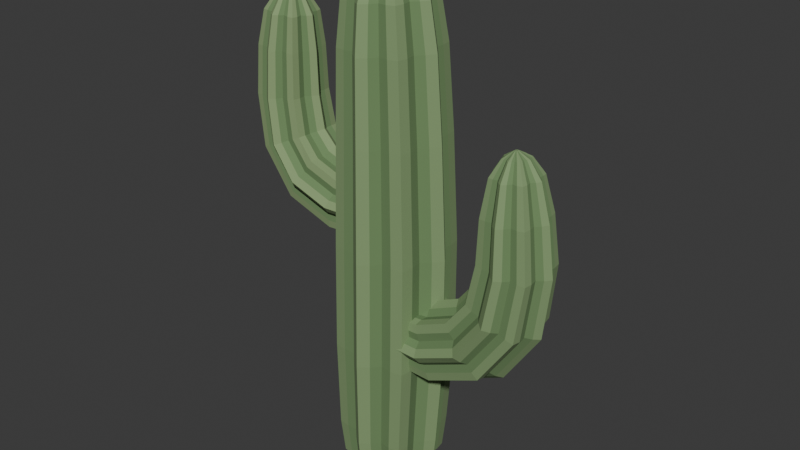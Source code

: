 # Source: source.blend  (saved by Blender 4.3.34; exported with 4.5.12 LTS)
import bpy
from mathutils import Matrix  # noqa: F401  (used for matrix-valued properties, if any)

bpy.ops.wm.read_factory_settings(use_empty=True)
scene = bpy.context.scene
scene.name = 'Scene'

# ---- collections
col_collection = bpy.data.collections.new('Collection'); scene.collection.children.link(col_collection)

# ---- materials (node trees are filled in below, after node groups)
mat_cactusmutedridgegreen = bpy.data.materials.new('CactusMutedRidgeGreen')
mat_cactusmutedridgegreen.diffuse_color = (0.22, 0.33, 0.15, 1.0)
mat_cactusrecessedgroovegreen = bpy.data.materials.new('CactusRecessedGrooveGreen')
mat_cactusrecessedgroovegreen.diffuse_color = (0.15, 0.25, 0.105, 1.0)
mat_cactushigherarmolive = bpy.data.materials.new('CactusHigherArmOlive')
mat_cactushigherarmolive.diffuse_color = (0.245, 0.35, 0.16, 1.0)

# ---- material node trees
mat_cactusmutedridgegreen.use_nodes = True; mat_cactusmutedridgegreen.node_tree.nodes.clear()
_N = mat_cactusmutedridgegreen.node_tree.nodes; _L = mat_cactusmutedridgegreen.node_tree.links
n0 = _N.new('ShaderNodeBsdfPrincipled'); n0.name = 'Principled BSDF'; n0.location = (10, 300)
n0.inputs[0].default_value = (0.22, 0.33, 0.15, 1.0)
n0.inputs[2].default_value = 0.94
n1 = _N.new('ShaderNodeOutputMaterial'); n1.name = 'Material Output'; n1.location = (300, 300)
_L.new(n0.outputs[0], n1.inputs[0])
n1.is_active_output = True
mat_cactusrecessedgroovegreen.use_nodes = True; mat_cactusrecessedgroovegreen.node_tree.nodes.clear()
_N = mat_cactusrecessedgroovegreen.node_tree.nodes; _L = mat_cactusrecessedgroovegreen.node_tree.links
n0 = _N.new('ShaderNodeBsdfPrincipled'); n0.name = 'Principled BSDF'; n0.location = (10, 300)
n0.inputs[0].default_value = (0.15, 0.25, 0.105, 1.0)
n0.inputs[2].default_value = 0.96
n1 = _N.new('ShaderNodeOutputMaterial'); n1.name = 'Material Output'; n1.location = (300, 300)
_L.new(n0.outputs[0], n1.inputs[0])
n1.is_active_output = True
mat_cactushigherarmolive.use_nodes = True; mat_cactushigherarmolive.node_tree.nodes.clear()
_N = mat_cactushigherarmolive.node_tree.nodes; _L = mat_cactushigherarmolive.node_tree.links
n0 = _N.new('ShaderNodeBsdfPrincipled'); n0.name = 'Principled BSDF'; n0.location = (10, 300)
n0.inputs[0].default_value = (0.245, 0.35, 0.16, 1.0)
n0.inputs[2].default_value = 0.94
n1 = _N.new('ShaderNodeOutputMaterial'); n1.name = 'Material Output'; n1.location = (300, 300)
_L.new(n0.outputs[0], n1.inputs[0])
n1.is_active_output = True

# ---- world
world_world = bpy.data.worlds.new('World'); scene.world = world_world
world_world.use_nodes = True; world_world.node_tree.nodes.clear()
_N = world_world.node_tree.nodes; _L = world_world.node_tree.links
n0 = _N.new('ShaderNodeOutputWorld'); n0.name = 'World Output'; n0.location = (300, 300)
n1 = _N.new('ShaderNodeBackground'); n1.name = 'Background'; n1.location = (10, 300)
n1.inputs[0].default_value = (0.05088, 0.05088, 0.05088, 1.0)
_L.new(n1.outputs[0], n0.inputs[0])
n0.is_active_output = True
world_world.color = (0.05088, 0.05088, 0.05088)
world_world.sun_shadow_jitter_overblur = 0.0

# ---- meshes
me_wholetaperedribbedcentralcolumn = bpy.data.meshes.new('WholeTaperedRibbedCentralColumn')
me_wholetaperedribbedcentralcolumn.from_pydata([(0.2098, 0.0, 0.0), (0.1781, 0.04341, 0.0), (0.14, 0.07462, 0.0), (0.1448, 0.1236, 0.0), (0.1366, 0.1768, 0.0), (0.08346, 0.185, 0.0), (0.03446, 0.1802, 0.0), (0.003249, 0.2182, 0.0), (-0.04016, 0.25, 0.0), (-0.08357, 0.2182, 0.0), (-0.1148, 0.1802, 0.0), (-0.1638, 0.185, 0.0), (-0.2169, 0.1768, 0.0), (-0.2252, 0.1236, 0.0), (-0.2203, 0.07462, 0.0), (-0.2584, 0.04341, 0.0), (-0.2902, 0.0, 0.0), (-0.2584, -0.04341, 0.0), (-0.2203, -0.07462, 0.0), (-0.2252, -0.1236, 0.0), (-0.2169, -0.1768, 0.0), (-0.1638, -0.185, 0.0), (-0.1148, -0.1802, 0.0), (-0.08357, -0.2182, 0.0), (-0.04016, -0.25, 0.0), (0.003249, -0.2182, 0.0), (0.03446, -0.1802, 0.0), (0.08346, -0.185, 0.0), (0.1366, -0.1768, 0.0), (0.1448, -0.1236, 0.0), (0.14, -0.07462, 0.0), (0.1781, -0.04341, 0.0), (0.2298, 0.0, 0.1738), (0.1955, 0.04688, 0.1746), (0.1544, 0.08059, 0.1755), (0.1596, 0.1335, 0.1754), (0.1507, 0.1909, 0.1756), (0.09331, 0.1998, 0.1769), (0.04041, 0.1946, 0.1781), (0.006709, 0.2357, 0.1789), (-0.04016, 0.27, 0.18), (-0.08703, 0.2357, 0.1811), (-0.1207, 0.1946, 0.1819), (-0.1736, 0.1998, 0.1831), (-0.231, 0.1909, 0.1844), (-0.2399, 0.1335, 0.1846), (-0.2347, 0.08059, 0.1845), (-0.2758, 0.04688, 0.1854), (-0.3101, 0.0, 0.1862), (-0.2758, -0.04688, 0.1854), (-0.2347, -0.08059, 0.1845), (-0.2399, -0.1335, 0.1846), (-0.231, -0.1909, 0.1844), (-0.1736, -0.1998, 0.1831), (-0.1207, -0.1946, 0.1819), (-0.08703, -0.2357, 0.1811), (-0.04016, -0.27, 0.18), (0.006709, -0.2357, 0.1789), (0.04041, -0.1946, 0.1781), (0.09331, -0.1998, 0.1769), (0.1507, -0.1909, 0.1756), (0.1596, -0.1335, 0.1754), (0.1544, -0.08059, 0.1755), (0.1955, -0.04688, 0.1746), (0.2648, 0.0, 0.6443), (0.2279, 0.05035, 0.645), (0.1838, 0.08656, 0.6459), (0.1894, 0.1434, 0.6458), (0.1799, 0.2051, 0.646), (0.1182, 0.2146, 0.6472), (0.06139, 0.209, 0.6483), (0.02518, 0.2531, 0.649), (-0.02516, 0.29, 0.65), (-0.0755, 0.2531, 0.651), (-0.1117, 0.209, 0.6517), (-0.1685, 0.2146, 0.6528), (-0.2302, 0.2051, 0.654), (-0.2397, 0.1434, 0.6542), (-0.2341, 0.08656, 0.6541), (-0.2783, 0.05035, 0.655), (-0.3151, 0.0, 0.6557), (-0.2783, -0.05035, 0.655), (-0.2341, -0.08656, 0.6541), (-0.2397, -0.1434, 0.6542), (-0.2302, -0.2051, 0.654), (-0.1685, -0.2146, 0.6528), (-0.1117, -0.209, 0.6517), (-0.0755, -0.2531, 0.651), (-0.02516, -0.29, 0.65), (0.02518, -0.2531, 0.649), (0.06139, -0.209, 0.6483), (0.1182, -0.2146, 0.6472), (0.1799, -0.2051, 0.646), (0.1894, -0.1434, 0.6458), (0.1838, -0.08656, 0.6459), (0.2279, -0.05035, 0.645), (0.2648, 0.0, 1.201), (0.2286, 0.04948, 1.201), (0.1852, 0.08507, 1.201), (0.1907, 0.1409, 1.201), (0.1814, 0.2015, 1.201), (0.1208, 0.2109, 1.2), (0.06491, 0.2054, 1.2), (0.02933, 0.2488, 1.2), (-0.02016, 0.285, 1.2), (-0.06964, 0.2488, 1.2), (-0.1052, 0.2054, 1.2), (-0.1611, 0.2109, 1.2), (-0.2217, 0.2015, 1.199), (-0.2311, 0.1409, 1.199), (-0.2255, 0.08507, 1.199), (-0.2689, 0.04948, 1.199), (-0.3052, 0.0, 1.199), (-0.2689, -0.04948, 1.199), (-0.2255, -0.08507, 1.199), (-0.2311, -0.1409, 1.199), (-0.2217, -0.2015, 1.199), (-0.1611, -0.2109, 1.2), (-0.1052, -0.2054, 1.2), (-0.06964, -0.2488, 1.2), (-0.02016, -0.285, 1.2), (0.02933, -0.2488, 1.2), (0.06491, -0.2054, 1.2), (0.1208, -0.2109, 1.2), (0.1814, -0.2015, 1.201), (0.1907, -0.1409, 1.201), (0.1852, -0.08507, 1.201), (0.2286, -0.04948, 1.201), (0.2368, 0.0, 1.756), (0.2031, 0.04601, 1.755), (0.1628, 0.0791, 1.754), (0.1679, 0.131, 1.754), (0.1592, 0.1874, 1.754), (0.1028, 0.1961, 1.753), (0.05092, 0.191, 1.752), (0.01784, 0.2313, 1.751), (-0.02816, 0.265, 1.75), (-0.07416, 0.2313, 1.749), (-0.1072, 0.191, 1.748), (-0.1592, 0.1961, 1.747), (-0.2155, 0.1874, 1.746), (-0.2242, 0.131, 1.746), (-0.2191, 0.0791, 1.746), (-0.2594, 0.04601, 1.745), (-0.2931, 0.0, 1.744), (-0.2594, -0.04601, 1.745), (-0.2191, -0.0791, 1.746), (-0.2242, -0.131, 1.746), (-0.2155, -0.1874, 1.746), (-0.1592, -0.1961, 1.747), (-0.1072, -0.191, 1.748), (-0.07416, -0.2313, 1.749), (-0.02816, -0.265, 1.75), (0.01784, -0.2313, 1.751), (0.05092, -0.191, 1.752), (0.1028, -0.1961, 1.753), (0.1592, -0.1874, 1.754), (0.1679, -0.131, 1.754), (0.1628, -0.0791, 1.754), (0.2031, -0.04601, 1.755), (0.2047, 0.0, 2.169), (0.1736, 0.04254, 2.167), (0.1363, 0.07313, 2.166), (0.141, 0.1211, 2.166), (0.133, 0.1732, 2.166), (0.08091, 0.1813, 2.164), (0.03293, 0.1766, 2.163), (0.002355, 0.2139, 2.161), (-0.04016, 0.245, 2.16), (-0.08267, 0.2139, 2.159), (-0.1132, 0.1766, 2.157), (-0.1612, 0.1813, 2.156), (-0.2133, 0.1732, 2.154), (-0.2214, 0.1211, 2.154), (-0.2166, 0.07313, 2.154), (-0.2539, 0.04254, 2.153), (-0.285, 0.0, 2.151), (-0.2539, -0.04254, 2.153), (-0.2166, -0.07313, 2.154), (-0.2214, -0.1211, 2.154), (-0.2133, -0.1732, 2.154), (-0.1612, -0.1813, 2.156), (-0.1132, -0.1766, 2.157), (-0.08267, -0.2139, 2.159), (-0.04016, -0.245, 2.16), (0.002355, -0.2139, 2.161), (0.03293, -0.1766, 2.163), (0.08091, -0.1813, 2.164), (0.133, -0.1732, 2.166), (0.141, -0.1211, 2.166), (0.1363, -0.07313, 2.166), (0.1736, -0.04254, 2.167), (0.1646, 0.0, 2.389), (0.1373, 0.03733, 2.388), (0.1046, 0.06418, 2.387), (0.1088, 0.1063, 2.387), (0.1017, 0.152, 2.387), (0.05605, 0.1591, 2.385), (0.01396, 0.1549, 2.383), (-0.01286, 0.1877, 2.382), (-0.05016, 0.215, 2.38), (-0.08745, 0.1877, 2.378), (-0.1143, 0.1549, 2.377), (-0.1564, 0.1591, 2.375), (-0.202, 0.152, 2.373), (-0.2091, 0.1063, 2.373), (-0.205, 0.06418, 2.373), (-0.2377, 0.03733, 2.372), (-0.265, 0.0, 2.371), (-0.2377, -0.03733, 2.372), (-0.205, -0.06418, 2.373), (-0.2091, -0.1063, 2.373), (-0.202, -0.152, 2.373), (-0.1564, -0.1591, 2.375), (-0.1143, -0.1549, 2.377), (-0.08745, -0.1877, 2.378), (-0.05016, -0.215, 2.38), (-0.01286, -0.1877, 2.382), (0.01396, -0.1549, 2.383), (0.05605, -0.1591, 2.385), (0.1017, -0.152, 2.387), (0.1088, -0.1063, 2.387), (0.1046, -0.06418, 2.387), (0.1373, -0.03733, 2.388), (0.09972, 0.0, 2.516), (0.08003, 0.02691, 2.515), (0.05645, 0.04627, 2.514), (0.05945, 0.07664, 2.515), (0.05436, 0.1096, 2.514), (0.02142, 0.1147, 2.513), (-0.008929, 0.1117, 2.512), (-0.02827, 0.1353, 2.511), (-0.05516, 0.155, 2.51), (-0.08205, 0.1353, 2.509), (-0.1014, 0.1117, 2.508), (-0.1317, 0.1147, 2.507), (-0.1647, 0.1096, 2.506), (-0.1698, 0.07664, 2.505), (-0.1668, 0.04627, 2.506), (-0.1903, 0.02691, 2.505), (-0.21, 0.0, 2.504), (-0.1903, -0.02691, 2.505), (-0.1668, -0.04627, 2.506), (-0.1698, -0.07664, 2.505), (-0.1647, -0.1096, 2.506), (-0.1317, -0.1147, 2.507), (-0.1014, -0.1117, 2.508), (-0.08205, -0.1353, 2.509), (-0.05516, -0.155, 2.51), (-0.02827, -0.1353, 2.511), (-0.008929, -0.1117, 2.512), (0.02142, -0.1147, 2.513), (0.05436, -0.1096, 2.514), (0.05945, -0.07664, 2.515), (0.05645, -0.04627, 2.514), (0.08003, -0.02691, 2.515), (0.0118, 0.0, 2.582), (0.00291, 0.01215, 2.582), (-0.007743, 0.02089, 2.582), (-0.006387, 0.03461, 2.582), (-0.008689, 0.0495, 2.582), (-0.02357, 0.0518, 2.581), (-0.03728, 0.05044, 2.581), (-0.04601, 0.0611, 2.58), (-0.05816, 0.07, 2.58), (-0.07031, 0.0611, 2.58), (-0.07904, 0.05044, 2.579), (-0.09275, 0.0518, 2.579), (-0.1076, 0.0495, 2.578), (-0.1099, 0.03461, 2.578), (-0.1086, 0.02089, 2.578), (-0.1192, 0.01215, 2.578), (-0.1281, 0.0, 2.578), (-0.1192, -0.01215, 2.578), (-0.1086, -0.02089, 2.578), (-0.1099, -0.03461, 2.578), (-0.1076, -0.0495, 2.578), (-0.09275, -0.0518, 2.579), (-0.07904, -0.05044, 2.579), (-0.07031, -0.0611, 2.58), (-0.05816, -0.07, 2.58), (-0.04601, -0.0611, 2.58), (-0.03728, -0.05044, 2.581), (-0.02357, -0.0518, 2.581), (-0.008689, -0.0495, 2.582), (-0.006387, -0.03461, 2.582), (-0.007743, -0.02089, 2.582), (0.00291, -0.01215, 2.582), (-0.04616, 0.0, 2.6), (-0.04768, 0.002084, 2.6), (-0.04951, 0.003582, 2.6), (-0.04928, 0.005933, 2.6), (-0.04967, 0.008485, 2.6), (-0.05223, 0.00888, 2.6), (-0.05458, 0.008648, 2.6), (-0.05607, 0.01047, 2.6), (-0.05816, 0.012, 2.6), (-0.06024, 0.01047, 2.6), (-0.06174, 0.008648, 2.6), (-0.06409, 0.00888, 2.6), (-0.06664, 0.008485, 2.6), (-0.06704, 0.005933, 2.6), (-0.06681, 0.003582, 2.6), (-0.06863, 0.002084, 2.6), (-0.07016, 0.0, 2.6), (-0.06863, -0.002084, 2.6), (-0.06681, -0.003582, 2.6), (-0.06704, -0.005933, 2.6), (-0.06664, -0.008485, 2.6), (-0.06409, -0.00888, 2.6), (-0.06174, -0.008648, 2.6), (-0.06024, -0.01047, 2.6), (-0.05816, -0.012, 2.6), (-0.05607, -0.01047, 2.6), (-0.05458, -0.008648, 2.6), (-0.05223, -0.00888, 2.6), (-0.04967, -0.008485, 2.6), (-0.04928, -0.005933, 2.6), (-0.04951, -0.003582, 2.6), (-0.04768, -0.002084, 2.6)], [], [(31, 30, 29, 28, 27, 26, 25, 24, 23, 22, 21, 20, 19, 18, 17, 16, 15, 14, 13, 12, 11, 10, 9, 8, 7, 6, 5, 4, 3, 2, 1, 0), (288, 289, 290, 291, 292, 293, 294, 295, 296, 297, 298, 299, 300, 301, 302, 303, 304, 305, 306, 307, 308, 309, 310, 311, 312, 313, 314, 315, 316, 317, 318, 319), (0, 1, 33, 32), (1, 2, 34, 33), (2, 3, 35, 34), (3, 4, 36, 35), (4, 5, 37, 36), (5, 6, 38, 37), (6, 7, 39, 38), (7, 8, 40, 39), (8, 9, 41, 40), (9, 10, 42, 41), (10, 11, 43, 42), (11, 12, 44, 43), (12, 13, 45, 44), (13, 14, 46, 45), (14, 15, 47, 46), (15, 16, 48, 47), (16, 17, 49, 48), (17, 18, 50, 49), (18, 19, 51, 50), (19, 20, 52, 51), (20, 21, 53, 52), (21, 22, 54, 53), (22, 23, 55, 54), (23, 24, 56, 55), (24, 25, 57, 56), (25, 26, 58, 57), (26, 27, 59, 58), (27, 28, 60, 59), (28, 29, 61, 60), (29, 30, 62, 61), (30, 31, 63, 62), (31, 0, 32, 63), (32, 33, 65, 64), (33, 34, 66, 65), (34, 35, 67, 66), (35, 36, 68, 67), (36, 37, 69, 68), (37, 38, 70, 69), (38, 39, 71, 70), (39, 40, 72, 71), (40, 41, 73, 72), (41, 42, 74, 73), (42, 43, 75, 74), (43, 44, 76, 75), (44, 45, 77, 76), (45, 46, 78, 77), (46, 47, 79, 78), (47, 48, 80, 79), (48, 49, 81, 80), (49, 50, 82, 81), (50, 51, 83, 82), (51, 52, 84, 83), (52, 53, 85, 84), (53, 54, 86, 85), (54, 55, 87, 86), (55, 56, 88, 87), (56, 57, 89, 88), (57, 58, 90, 89), (58, 59, 91, 90), (59, 60, 92, 91), (60, 61, 93, 92), (61, 62, 94, 93), (62, 63, 95, 94), (63, 32, 64, 95), (64, 65, 97, 96), (65, 66, 98, 97), (66, 67, 99, 98), (67, 68, 100, 99), (68, 69, 101, 100), (69, 70, 102, 101), (70, 71, 103, 102), (71, 72, 104, 103), (72, 73, 105, 104), (73, 74, 106, 105), (74, 75, 107, 106), (75, 76, 108, 107), (76, 77, 109, 108), (77, 78, 110, 109), (78, 79, 111, 110), (79, 80, 112, 111), (80, 81, 113, 112), (81, 82, 114, 113), (82, 83, 115, 114), (83, 84, 116, 115), (84, 85, 117, 116), (85, 86, 118, 117), (86, 87, 119, 118), (87, 88, 120, 119), (88, 89, 121, 120), (89, 90, 122, 121), (90, 91, 123, 122), (91, 92, 124, 123), (92, 93, 125, 124), (93, 94, 126, 125), (94, 95, 127, 126), (95, 64, 96, 127), (96, 97, 129, 128), (97, 98, 130, 129), (98, 99, 131, 130), (99, 100, 132, 131), (100, 101, 133, 132), (101, 102, 134, 133), (102, 103, 135, 134), (103, 104, 136, 135), (104, 105, 137, 136), (105, 106, 138, 137), (106, 107, 139, 138), (107, 108, 140, 139), (108, 109, 141, 140), (109, 110, 142, 141), (110, 111, 143, 142), (111, 112, 144, 143), (112, 113, 145, 144), (113, 114, 146, 145), (114, 115, 147, 146), (115, 116, 148, 147), (116, 117, 149, 148), (117, 118, 150, 149), (118, 119, 151, 150), (119, 120, 152, 151), (120, 121, 153, 152), (121, 122, 154, 153), (122, 123, 155, 154), (123, 124, 156, 155), (124, 125, 157, 156), (125, 126, 158, 157), (126, 127, 159, 158), (127, 96, 128, 159), (128, 129, 161, 160), (129, 130, 162, 161), (130, 131, 163, 162), (131, 132, 164, 163), (132, 133, 165, 164), (133, 134, 166, 165), (134, 135, 167, 166), (135, 136, 168, 167), (136, 137, 169, 168), (137, 138, 170, 169), (138, 139, 171, 170), (139, 140, 172, 171), (140, 141, 173, 172), (141, 142, 174, 173), (142, 143, 175, 174), (143, 144, 176, 175), (144, 145, 177, 176), (145, 146, 178, 177), (146, 147, 179, 178), (147, 148, 180, 179), (148, 149, 181, 180), (149, 150, 182, 181), (150, 151, 183, 182), (151, 152, 184, 183), (152, 153, 185, 184), (153, 154, 186, 185), (154, 155, 187, 186), (155, 156, 188, 187), (156, 157, 189, 188), (157, 158, 190, 189), (158, 159, 191, 190), (159, 128, 160, 191), (160, 161, 193, 192), (161, 162, 194, 193), (162, 163, 195, 194), (163, 164, 196, 195), (164, 165, 197, 196), (165, 166, 198, 197), (166, 167, 199, 198), (167, 168, 200, 199), (168, 169, 201, 200), (169, 170, 202, 201), (170, 171, 203, 202), (171, 172, 204, 203), (172, 173, 205, 204), (173, 174, 206, 205), (174, 175, 207, 206), (175, 176, 208, 207), (176, 177, 209, 208), (177, 178, 210, 209), (178, 179, 211, 210), (179, 180, 212, 211), (180, 181, 213, 212), (181, 182, 214, 213), (182, 183, 215, 214), (183, 184, 216, 215), (184, 185, 217, 216), (185, 186, 218, 217), (186, 187, 219, 218), (187, 188, 220, 219), (188, 189, 221, 220), (189, 190, 222, 221), (190, 191, 223, 222), (191, 160, 192, 223), (192, 193, 225, 224), (193, 194, 226, 225), (194, 195, 227, 226), (195, 196, 228, 227), (196, 197, 229, 228), (197, 198, 230, 229), (198, 199, 231, 230), (199, 200, 232, 231), (200, 201, 233, 232), (201, 202, 234, 233), (202, 203, 235, 234), (203, 204, 236, 235), (204, 205, 237, 236), (205, 206, 238, 237), (206, 207, 239, 238), (207, 208, 240, 239), (208, 209, 241, 240), (209, 210, 242, 241), (210, 211, 243, 242), (211, 212, 244, 243), (212, 213, 245, 244), (213, 214, 246, 245), (214, 215, 247, 246), (215, 216, 248, 247), (216, 217, 249, 248), (217, 218, 250, 249), (218, 219, 251, 250), (219, 220, 252, 251), (220, 221, 253, 252), (221, 222, 254, 253), (222, 223, 255, 254), (223, 192, 224, 255), (224, 225, 257, 256), (225, 226, 258, 257), (226, 227, 259, 258), (227, 228, 260, 259), (228, 229, 261, 260), (229, 230, 262, 261), (230, 231, 263, 262), (231, 232, 264, 263), (232, 233, 265, 264), (233, 234, 266, 265), (234, 235, 267, 266), (235, 236, 268, 267), (236, 237, 269, 268), (237, 238, 270, 269), (238, 239, 271, 270), (239, 240, 272, 271), (240, 241, 273, 272), (241, 242, 274, 273), (242, 243, 275, 274), (243, 244, 276, 275), (244, 245, 277, 276), (245, 246, 278, 277), (246, 247, 279, 278), (247, 248, 280, 279), (248, 249, 281, 280), (249, 250, 282, 281), (250, 251, 283, 282), (251, 252, 284, 283), (252, 253, 285, 284), (253, 254, 286, 285), (254, 255, 287, 286), (255, 224, 256, 287), (256, 257, 289, 288), (257, 258, 290, 289), (258, 259, 291, 290), (259, 260, 292, 291), (260, 261, 293, 292), (261, 262, 294, 293), (262, 263, 295, 294), (263, 264, 296, 295), (264, 265, 297, 296), (265, 266, 298, 297), (266, 267, 299, 298), (267, 268, 300, 299), (268, 269, 301, 300), (269, 270, 302, 301), (270, 271, 303, 302), (271, 272, 304, 303), (272, 273, 305, 304), (273, 274, 306, 305), (274, 275, 307, 306), (275, 276, 308, 307), (276, 277, 309, 308), (277, 278, 310, 309), (278, 279, 311, 310), (279, 280, 312, 311), (280, 281, 313, 312), (281, 282, 314, 313), (282, 283, 315, 314), (283, 284, 316, 315), (284, 285, 317, 316), (285, 286, 318, 317), (286, 287, 319, 318), (287, 256, 288, 319)])
me_wholetaperedribbedcentralcolumn.polygons.foreach_set('material_index', [1, 0, 0, 1, 1, 0, 0, 1, 1, 0, 0, 1, 1, 0, 0, 1, 1, 0, 0, 1, 1, 0, 0, 1, 1, 0, 0, 1, 1, 0, 0, 1, 1, 0, 0, 1, 1, 0, 0, 1, 1, 0, 0, 1, 1, 0, 0, 1, 1, 0, 0, 1, 1, 0, 0, 1, 1, 0, 0, 1, 1, 0, 0, 1, 1, 0, 0, 1, 1, 0, 0, 1, 1, 0, 0, 1, 1, 0, 0, 1, 1, 0, 0, 1, 1, 0, 0, 1, 1, 0, 0, 1, 1, 0, 0, 1, 1, 0, 0, 1, 1, 0, 0, 1, 1, 0, 0, 1, 1, 0, 0, 1, 1, 0, 0, 1, 1, 0, 0, 1, 1, 0, 0, 1, 1, 0, 0, 1, 1, 0, 0, 1, 1, 0, 0, 1, 1, 0, 0, 1, 1, 0, 0, 1, 1, 0, 0, 1, 1, 0, 0, 1, 1, 0, 0, 1, 1, 0, 0, 1, 1, 0, 0, 1, 1, 0, 0, 1, 1, 0, 0, 1, 1, 0, 0, 1, 1, 0, 0, 1, 1, 0, 0, 1, 1, 0, 0, 1, 1, 0, 0, 1, 1, 0, 0, 1, 1, 0, 0, 1, 1, 0, 0, 1, 1, 0, 0, 1, 1, 0, 0, 1, 1, 0, 0, 1, 1, 0, 0, 1, 1, 0, 0, 1, 1, 0, 0, 1, 1, 0, 0, 1, 1, 0, 0, 1, 1, 0, 0, 1, 1, 0, 0, 1, 1, 0, 0, 1, 1, 0, 0, 1, 1, 0, 0, 1, 1, 0, 0, 1, 1, 0, 0, 1, 1, 0, 0, 1, 1, 0, 0, 1, 1, 0, 0, 1, 1, 0, 0, 1, 1, 0, 0, 1, 1, 0, 0, 1, 1, 0])
me_wholetaperedribbedcentralcolumn.materials.append(mat_cactusmutedridgegreen)
me_wholetaperedribbedcentralcolumn.materials.append(mat_cactusrecessedgroovegreen)
me_wholetaperedribbedcentralcolumn.materials.append(mat_cactushigherarmolive)
me_wholetaperedribbedcentralcolumn.update()
me_wholehighercontinuouslycurvedribbedarm = bpy.data.meshes.new('WholeHigherContinuouslyCurvedRibbedArm')
me_wholehighercontinuouslycurvedribbedarm.from_pydata([(-0.1602, 0.018, 1.525), (-0.1602, 0.04839, 1.503), (-0.1602, 0.07024, 1.476), (-0.1602, 0.1045, 1.48), (-0.1602, 0.1417, 1.474), (-0.1602, 0.1475, 1.437), (-0.1602, 0.1441, 1.402), (-0.1602, 0.1708, 1.38), (-0.1602, 0.193, 1.35), (-0.1602, 0.1708, 1.32), (-0.1602, 0.1441, 1.298), (-0.1602, 0.1475, 1.263), (-0.1602, 0.1417, 1.226), (-0.1602, 0.1045, 1.22), (-0.1602, 0.07024, 1.224), (-0.1602, 0.04839, 1.197), (-0.1602, 0.018, 1.175), (-0.1602, -0.01239, 1.197), (-0.1602, -0.03424, 1.224), (-0.1602, -0.06853, 1.22), (-0.1602, -0.1057, 1.226), (-0.1602, -0.1115, 1.263), (-0.1602, -0.1081, 1.298), (-0.1602, -0.1348, 1.32), (-0.1602, -0.157, 1.35), (-0.1602, -0.1348, 1.38), (-0.1602, -0.1081, 1.402), (-0.1602, -0.1115, 1.437), (-0.1602, -0.1057, 1.474), (-0.1602, -0.06853, 1.48), (-0.1602, -0.03424, 1.476), (-0.1602, -0.01239, 1.503), (-0.2848, 0.018, 1.532), (-0.2892, 0.05012, 1.508), (-0.2944, 0.07322, 1.481), (-0.2935, 0.1095, 1.484), (-0.2945, 0.1488, 1.478), (-0.302, 0.1549, 1.44), (-0.3089, 0.1513, 1.404), (-0.3132, 0.1795, 1.381), (-0.3192, 0.203, 1.35), (-0.3254, 0.1795, 1.318), (-0.33, 0.1513, 1.296), (-0.3369, 0.1549, 1.26), (-0.3444, 0.1488, 1.221), (-0.3458, 0.1095, 1.216), (-0.3453, 0.07322, 1.219), (-0.3508, 0.05012, 1.191), (-0.3555, 0.018, 1.168), (-0.3512, -0.01412, 1.192), (-0.3459, -0.03722, 1.219), (-0.3468, -0.07347, 1.216), (-0.3458, -0.1128, 1.222), (-0.3384, -0.1189, 1.26), (-0.3314, -0.1153, 1.296), (-0.3272, -0.1435, 1.319), (-0.3211, -0.167, 1.35), (-0.3149, -0.1435, 1.382), (-0.3103, -0.1153, 1.404), (-0.3034, -0.1189, 1.44), (-0.2959, -0.1128, 1.479), (-0.2945, -0.07347, 1.484), (-0.295, -0.03722, 1.481), (-0.2895, -0.01412, 1.509), (-0.4148, 0.02, 1.578), (-0.4277, 0.05298, 1.558), (-0.4434, 0.0767, 1.533), (-0.4408, 0.1139, 1.536), (-0.4437, 0.1543, 1.53), (-0.466, 0.1606, 1.497), (-0.4867, 0.1569, 1.466), (-0.4994, 0.1858, 1.446), (-0.5174, 0.21, 1.418), (-0.536, 0.1858, 1.391), (-0.5496, 0.1569, 1.371), (-0.5702, 0.1606, 1.34), (-0.5927, 0.1543, 1.307), (-0.5968, 0.1139, 1.302), (-0.5953, 0.0767, 1.306), (-0.6117, 0.05298, 1.282), (-0.6256, 0.02, 1.262), (-0.6126, -0.01298, 1.282), (-0.5969, -0.0367, 1.307), (-0.5995, -0.07393, 1.304), (-0.5967, -0.1143, 1.31), (-0.5743, -0.1206, 1.343), (-0.5536, -0.1169, 1.374), (-0.5409, -0.1458, 1.394), (-0.5229, -0.17, 1.422), (-0.5043, -0.1458, 1.449), (-0.4907, -0.1169, 1.469), (-0.4701, -0.1206, 1.5), (-0.4476, -0.1143, 1.533), (-0.4435, -0.07393, 1.538), (-0.445, -0.0367, 1.534), (-0.4286, -0.01298, 1.558), (-0.4866, 0.025, 1.645), (-0.5071, 0.05624, 1.635), (-0.5317, 0.07871, 1.623), (-0.5282, 0.114, 1.624), (-0.5332, 0.1522, 1.62), (-0.5679, 0.1582, 1.604), (-0.6, 0.1547, 1.59), (-0.6201, 0.1821, 1.58), (-0.6483, 0.2049, 1.566), (-0.6769, 0.1821, 1.553), (-0.6977, 0.1547, 1.545), (-0.7297, 0.1582, 1.53), (-0.7645, 0.1522, 1.514), (-0.7703, 0.114, 1.512), (-0.7675, 0.07871, 1.515), (-0.7926, 0.05624, 1.504), (-0.8137, 0.025, 1.495), (-0.7933, -0.006244, 1.505), (-0.7686, -0.02871, 1.517), (-0.7721, -0.06398, 1.516), (-0.7671, -0.1022, 1.52), (-0.7324, -0.1082, 1.536), (-0.7003, -0.1047, 1.55), (-0.6802, -0.1321, 1.56), (-0.652, -0.1549, 1.574), (-0.6234, -0.1321, 1.587), (-0.6027, -0.1047, 1.595), (-0.5706, -0.1082, 1.61), (-0.5358, -0.1022, 1.626), (-0.53, -0.06398, 1.628), (-0.5328, -0.02871, 1.625), (-0.5077, -0.006244, 1.636), (-0.5208, 0.03, 1.805), (-0.5423, 0.05951, 1.802), (-0.568, 0.08073, 1.8), (-0.5647, 0.114, 1.799), (-0.5702, 0.1502, 1.798), (-0.6062, 0.1558, 1.795), (-0.6394, 0.1525, 1.792), (-0.6605, 0.1784, 1.789), (-0.6898, 0.2, 1.786), (-0.7193, 0.1784, 1.784), (-0.7405, 0.1525, 1.783), (-0.7736, 0.1558, 1.78), (-0.8097, 0.1502, 1.777), (-0.8153, 0.114, 1.777), (-0.8121, 0.08073, 1.778), (-0.8379, 0.05951, 1.776), (-0.8595, 0.03, 1.775), (-0.838, 0.0004901, 1.778), (-0.8123, -0.02073, 1.78), (-0.8156, -0.05404, 1.781), (-0.8101, -0.09018, 1.782), (-0.7741, -0.09577, 1.785), (-0.7409, -0.09248, 1.788), (-0.7199, -0.1184, 1.791), (-0.6905, -0.14, 1.794), (-0.661, -0.1184, 1.796), (-0.6399, -0.09248, 1.797), (-0.6067, -0.09577, 1.8), (-0.5707, -0.09018, 1.803), (-0.565, -0.05404, 1.803), (-0.5682, -0.02073, 1.802), (-0.5424, 0.0004901, 1.804), (-0.5322, 0.035, 2.016), (-0.5523, 0.06243, 2.016), (-0.5763, 0.08216, 2.017), (-0.5733, 0.1131, 2.016), (-0.5785, 0.1467, 2.016), (-0.6121, 0.1519, 2.017), (-0.643, 0.1489, 2.017), (-0.6628, 0.1729, 2.018), (-0.6902, 0.193, 2.018), (-0.7176, 0.1729, 2.019), (-0.7373, 0.1489, 2.02), (-0.7683, 0.1519, 2.02), (-0.8019, 0.1467, 2.021), (-0.8071, 0.1131, 2.022), (-0.804, 0.08216, 2.022), (-0.828, 0.06243, 2.023), (-0.8481, 0.035, 2.024), (-0.828, 0.007569, 2.024), (-0.804, -0.01216, 2.023), (-0.807, -0.04312, 2.024), (-0.8018, -0.07671, 2.024), (-0.7682, -0.08191, 2.023), (-0.7373, -0.07885, 2.023), (-0.7175, -0.1029, 2.022), (-0.6901, -0.123, 2.022), (-0.6627, -0.1029, 2.021), (-0.643, -0.07885, 2.02), (-0.612, -0.08191, 2.02), (-0.5784, -0.07671, 2.019), (-0.5732, -0.04312, 2.018), (-0.5763, -0.01216, 2.018), (-0.5523, 0.007569, 2.017), (-0.5504, 0.035, 2.183), (-0.5669, 0.05757, 2.183), (-0.5866, 0.0738, 2.185), (-0.5841, 0.09928, 2.184), (-0.5884, 0.1269, 2.185), (-0.616, 0.1312, 2.186), (-0.6414, 0.1287, 2.188), (-0.6576, 0.1485, 2.189), (-0.6802, 0.165, 2.19), (-0.7027, 0.1485, 2.191), (-0.7189, 0.1287, 2.192), (-0.7443, 0.1312, 2.194), (-0.7719, 0.1269, 2.195), (-0.7762, 0.09928, 2.196), (-0.7737, 0.0738, 2.195), (-0.7934, 0.05757, 2.197), (-0.8099, 0.035, 2.197), (-0.7934, 0.01243, 2.197), (-0.7737, -0.003804, 2.195), (-0.7762, -0.02928, 2.196), (-0.7719, -0.05692, 2.195), (-0.7443, -0.0612, 2.194), (-0.7189, -0.05868, 2.192), (-0.7027, -0.07848, 2.191), (-0.6802, -0.095, 2.19), (-0.6576, -0.07848, 2.189), (-0.6414, -0.05868, 2.188), (-0.616, -0.0612, 2.186), (-0.5884, -0.05692, 2.185), (-0.5841, -0.02928, 2.184), (-0.5866, -0.003804, 2.185), (-0.5669, 0.01243, 2.183), (-0.6054, 0.035, 2.274), (-0.6143, 0.04715, 2.275), (-0.6249, 0.05589, 2.276), (-0.6235, 0.06961, 2.276), (-0.6258, 0.0845, 2.276), (-0.6407, 0.0868, 2.277), (-0.6543, 0.08544, 2.278), (-0.663, 0.0961, 2.279), (-0.6752, 0.105, 2.28), (-0.6873, 0.0961, 2.281), (-0.696, 0.08544, 2.282), (-0.7097, 0.0868, 2.283), (-0.7245, 0.0845, 2.284), (-0.7268, 0.06961, 2.284), (-0.7254, 0.05589, 2.284), (-0.7361, 0.04715, 2.285), (-0.7449, 0.035, 2.286), (-0.7361, 0.02285, 2.285), (-0.7254, 0.01411, 2.284), (-0.7268, 0.000388, 2.284), (-0.7245, -0.0145, 2.284), (-0.7097, -0.0168, 2.283), (-0.696, -0.01544, 2.282), (-0.6873, -0.0261, 2.281), (-0.6752, -0.035, 2.28), (-0.663, -0.0261, 2.279), (-0.6543, -0.01544, 2.278), (-0.6407, -0.0168, 2.277), (-0.6258, -0.0145, 2.276), (-0.6235, 0.000388, 2.276), (-0.6249, 0.01411, 2.276), (-0.6143, 0.02285, 2.275), (-0.6603, 0.035, 2.308), (-0.6615, 0.03674, 2.309), (-0.6631, 0.03798, 2.309), (-0.6629, 0.03994, 2.309), (-0.6632, 0.04207, 2.309), (-0.6653, 0.0424, 2.309), (-0.6672, 0.04221, 2.31), (-0.6684, 0.04373, 2.31), (-0.6702, 0.045, 2.31), (-0.6719, 0.04373, 2.31), (-0.6731, 0.04221, 2.31), (-0.675, 0.0424, 2.311), (-0.6771, 0.04207, 2.311), (-0.6775, 0.03994, 2.311), (-0.6773, 0.03798, 2.311), (-0.6788, 0.03674, 2.311), (-0.68, 0.035, 2.312), (-0.6788, 0.03326, 2.311), (-0.6773, 0.03202, 2.311), (-0.6775, 0.03006, 2.311), (-0.6771, 0.02793, 2.311), (-0.675, 0.0276, 2.311), (-0.6731, 0.02779, 2.31), (-0.6719, 0.02627, 2.31), (-0.6702, 0.025, 2.31), (-0.6684, 0.02627, 2.31), (-0.6672, 0.02779, 2.31), (-0.6653, 0.0276, 2.309), (-0.6632, 0.02793, 2.309), (-0.6629, 0.03006, 2.309), (-0.6631, 0.03202, 2.309), (-0.6615, 0.03326, 2.309)], [], [(31, 30, 29, 28, 27, 26, 25, 24, 23, 22, 21, 20, 19, 18, 17, 16, 15, 14, 13, 12, 11, 10, 9, 8, 7, 6, 5, 4, 3, 2, 1, 0), (256, 257, 258, 259, 260, 261, 262, 263, 264, 265, 266, 267, 268, 269, 270, 271, 272, 273, 274, 275, 276, 277, 278, 279, 280, 281, 282, 283, 284, 285, 286, 287), (0, 1, 33, 32), (1, 2, 34, 33), (2, 3, 35, 34), (3, 4, 36, 35), (4, 5, 37, 36), (5, 6, 38, 37), (6, 7, 39, 38), (7, 8, 40, 39), (8, 9, 41, 40), (9, 10, 42, 41), (10, 11, 43, 42), (11, 12, 44, 43), (12, 13, 45, 44), (13, 14, 46, 45), (14, 15, 47, 46), (15, 16, 48, 47), (16, 17, 49, 48), (17, 18, 50, 49), (18, 19, 51, 50), (19, 20, 52, 51), (20, 21, 53, 52), (21, 22, 54, 53), (22, 23, 55, 54), (23, 24, 56, 55), (24, 25, 57, 56), (25, 26, 58, 57), (26, 27, 59, 58), (27, 28, 60, 59), (28, 29, 61, 60), (29, 30, 62, 61), (30, 31, 63, 62), (31, 0, 32, 63), (32, 33, 65, 64), (33, 34, 66, 65), (34, 35, 67, 66), (35, 36, 68, 67), (36, 37, 69, 68), (37, 38, 70, 69), (38, 39, 71, 70), (39, 40, 72, 71), (40, 41, 73, 72), (41, 42, 74, 73), (42, 43, 75, 74), (43, 44, 76, 75), (44, 45, 77, 76), (45, 46, 78, 77), (46, 47, 79, 78), (47, 48, 80, 79), (48, 49, 81, 80), (49, 50, 82, 81), (50, 51, 83, 82), (51, 52, 84, 83), (52, 53, 85, 84), (53, 54, 86, 85), (54, 55, 87, 86), (55, 56, 88, 87), (56, 57, 89, 88), (57, 58, 90, 89), (58, 59, 91, 90), (59, 60, 92, 91), (60, 61, 93, 92), (61, 62, 94, 93), (62, 63, 95, 94), (63, 32, 64, 95), (64, 65, 97, 96), (65, 66, 98, 97), (66, 67, 99, 98), (67, 68, 100, 99), (68, 69, 101, 100), (69, 70, 102, 101), (70, 71, 103, 102), (71, 72, 104, 103), (72, 73, 105, 104), (73, 74, 106, 105), (74, 75, 107, 106), (75, 76, 108, 107), (76, 77, 109, 108), (77, 78, 110, 109), (78, 79, 111, 110), (79, 80, 112, 111), (80, 81, 113, 112), (81, 82, 114, 113), (82, 83, 115, 114), (83, 84, 116, 115), (84, 85, 117, 116), (85, 86, 118, 117), (86, 87, 119, 118), (87, 88, 120, 119), (88, 89, 121, 120), (89, 90, 122, 121), (90, 91, 123, 122), (91, 92, 124, 123), (92, 93, 125, 124), (93, 94, 126, 125), (94, 95, 127, 126), (95, 64, 96, 127), (96, 97, 129, 128), (97, 98, 130, 129), (98, 99, 131, 130), (99, 100, 132, 131), (100, 101, 133, 132), (101, 102, 134, 133), (102, 103, 135, 134), (103, 104, 136, 135), (104, 105, 137, 136), (105, 106, 138, 137), (106, 107, 139, 138), (107, 108, 140, 139), (108, 109, 141, 140), (109, 110, 142, 141), (110, 111, 143, 142), (111, 112, 144, 143), (112, 113, 145, 144), (113, 114, 146, 145), (114, 115, 147, 146), (115, 116, 148, 147), (116, 117, 149, 148), (117, 118, 150, 149), (118, 119, 151, 150), (119, 120, 152, 151), (120, 121, 153, 152), (121, 122, 154, 153), (122, 123, 155, 154), (123, 124, 156, 155), (124, 125, 157, 156), (125, 126, 158, 157), (126, 127, 159, 158), (127, 96, 128, 159), (128, 129, 161, 160), (129, 130, 162, 161), (130, 131, 163, 162), (131, 132, 164, 163), (132, 133, 165, 164), (133, 134, 166, 165), (134, 135, 167, 166), (135, 136, 168, 167), (136, 137, 169, 168), (137, 138, 170, 169), (138, 139, 171, 170), (139, 140, 172, 171), (140, 141, 173, 172), (141, 142, 174, 173), (142, 143, 175, 174), (143, 144, 176, 175), (144, 145, 177, 176), (145, 146, 178, 177), (146, 147, 179, 178), (147, 148, 180, 179), (148, 149, 181, 180), (149, 150, 182, 181), (150, 151, 183, 182), (151, 152, 184, 183), (152, 153, 185, 184), (153, 154, 186, 185), (154, 155, 187, 186), (155, 156, 188, 187), (156, 157, 189, 188), (157, 158, 190, 189), (158, 159, 191, 190), (159, 128, 160, 191), (160, 161, 193, 192), (161, 162, 194, 193), (162, 163, 195, 194), (163, 164, 196, 195), (164, 165, 197, 196), (165, 166, 198, 197), (166, 167, 199, 198), (167, 168, 200, 199), (168, 169, 201, 200), (169, 170, 202, 201), (170, 171, 203, 202), (171, 172, 204, 203), (172, 173, 205, 204), (173, 174, 206, 205), (174, 175, 207, 206), (175, 176, 208, 207), (176, 177, 209, 208), (177, 178, 210, 209), (178, 179, 211, 210), (179, 180, 212, 211), (180, 181, 213, 212), (181, 182, 214, 213), (182, 183, 215, 214), (183, 184, 216, 215), (184, 185, 217, 216), (185, 186, 218, 217), (186, 187, 219, 218), (187, 188, 220, 219), (188, 189, 221, 220), (189, 190, 222, 221), (190, 191, 223, 222), (191, 160, 192, 223), (192, 193, 225, 224), (193, 194, 226, 225), (194, 195, 227, 226), (195, 196, 228, 227), (196, 197, 229, 228), (197, 198, 230, 229), (198, 199, 231, 230), (199, 200, 232, 231), (200, 201, 233, 232), (201, 202, 234, 233), (202, 203, 235, 234), (203, 204, 236, 235), (204, 205, 237, 236), (205, 206, 238, 237), (206, 207, 239, 238), (207, 208, 240, 239), (208, 209, 241, 240), (209, 210, 242, 241), (210, 211, 243, 242), (211, 212, 244, 243), (212, 213, 245, 244), (213, 214, 246, 245), (214, 215, 247, 246), (215, 216, 248, 247), (216, 217, 249, 248), (217, 218, 250, 249), (218, 219, 251, 250), (219, 220, 252, 251), (220, 221, 253, 252), (221, 222, 254, 253), (222, 223, 255, 254), (223, 192, 224, 255), (224, 225, 257, 256), (225, 226, 258, 257), (226, 227, 259, 258), (227, 228, 260, 259), (228, 229, 261, 260), (229, 230, 262, 261), (230, 231, 263, 262), (231, 232, 264, 263), (232, 233, 265, 264), (233, 234, 266, 265), (234, 235, 267, 266), (235, 236, 268, 267), (236, 237, 269, 268), (237, 238, 270, 269), (238, 239, 271, 270), (239, 240, 272, 271), (240, 241, 273, 272), (241, 242, 274, 273), (242, 243, 275, 274), (243, 244, 276, 275), (244, 245, 277, 276), (245, 246, 278, 277), (246, 247, 279, 278), (247, 248, 280, 279), (248, 249, 281, 280), (249, 250, 282, 281), (250, 251, 283, 282), (251, 252, 284, 283), (252, 253, 285, 284), (253, 254, 286, 285), (254, 255, 287, 286), (255, 224, 256, 287)])
me_wholehighercontinuouslycurvedribbedarm.polygons.foreach_set('material_index', [1, 0, 2, 1, 1, 2, 2, 1, 1, 2, 2, 1, 1, 2, 2, 1, 1, 2, 2, 1, 1, 2, 2, 1, 1, 2, 2, 1, 1, 2, 2, 1, 1, 2, 2, 1, 1, 2, 2, 1, 1, 2, 2, 1, 1, 2, 2, 1, 1, 2, 2, 1, 1, 2, 2, 1, 1, 2, 2, 1, 1, 2, 2, 1, 1, 2, 2, 1, 1, 2, 2, 1, 1, 2, 2, 1, 1, 2, 2, 1, 1, 2, 2, 1, 1, 2, 2, 1, 1, 2, 2, 1, 1, 2, 2, 1, 1, 2, 2, 1, 1, 2, 2, 1, 1, 2, 2, 1, 1, 2, 2, 1, 1, 2, 2, 1, 1, 2, 2, 1, 1, 2, 2, 1, 1, 2, 2, 1, 1, 2, 2, 1, 1, 2, 2, 1, 1, 2, 2, 1, 1, 2, 2, 1, 1, 2, 2, 1, 1, 2, 2, 1, 1, 2, 2, 1, 1, 2, 2, 1, 1, 2, 2, 1, 1, 2, 2, 1, 1, 2, 2, 1, 1, 2, 2, 1, 1, 2, 2, 1, 1, 2, 2, 1, 1, 2, 2, 1, 1, 2, 2, 1, 1, 2, 2, 1, 1, 2, 2, 1, 1, 2, 2, 1, 1, 2, 2, 1, 1, 2, 2, 1, 1, 2, 2, 1, 1, 2, 2, 1, 1, 2, 2, 1, 1, 2, 2, 1, 1, 2, 2, 1, 1, 2, 2, 1, 1, 2, 2, 1, 1, 2, 2, 1, 1, 2, 2, 1, 1, 2, 2, 1, 1, 2, 2, 1, 1, 2])
me_wholehighercontinuouslycurvedribbedarm.materials.append(mat_cactusmutedridgegreen)
me_wholehighercontinuouslycurvedribbedarm.materials.append(mat_cactusrecessedgroovegreen)
me_wholehighercontinuouslycurvedribbedarm.materials.append(mat_cactushigherarmolive)
me_wholehighercontinuouslycurvedribbedarm.update()
me_wholelowercontinuouslycurvedribbedarm = bpy.data.meshes.new('WholeLowerContinuouslyCurvedRibbedArm')
me_wholelowercontinuouslycurvedribbedarm.from_pydata([(0.1001, -0.018, 0.5953), (0.09915, 0.01412, 0.6188), (0.09785, 0.03722, 0.6469), (0.09845, 0.07347, 0.6434), (0.09855, 0.1128, 0.6495), (0.09643, 0.1189, 0.6888), (0.09438, 0.1153, 0.7249), (0.09341, 0.1435, 0.748), (0.09189, 0.167, 0.7801), (0.08985, 0.1435, 0.8122), (0.08825, 0.1153, 0.8352), (0.08628, 0.1189, 0.8714), (0.08403, 0.1128, 0.9107), (0.08326, 0.07347, 0.9167), (0.08306, 0.03722, 0.9131), (0.08124, 0.01412, 0.9413), (0.07958, -0.018, 0.9647), (0.08053, -0.05012, 0.9412), (0.08183, -0.07322, 0.9131), (0.08123, -0.1095, 0.9166), (0.08114, -0.1488, 0.9105), (0.08325, -0.1549, 0.8712), (0.0853, -0.1513, 0.8351), (0.08627, -0.1795, 0.812), (0.08779, -0.203, 0.7799), (0.08983, -0.1795, 0.7478), (0.09143, -0.1513, 0.7248), (0.0934, -0.1549, 0.6886), (0.09565, -0.1488, 0.6493), (0.09642, -0.1095, 0.6433), (0.09662, -0.07322, 0.6469), (0.09844, -0.05012, 0.6187), (0.326, -0.02, 0.5981), (0.3197, 0.01472, 0.6227), (0.3117, 0.03968, 0.6521), (0.3136, 0.07886, 0.6486), (0.3127, 0.1214, 0.6552), (0.3009, 0.128, 0.6961), (0.2898, 0.1241, 0.7337), (0.2835, 0.1545, 0.7578), (0.2743, 0.1799, 0.7913), (0.264, 0.1545, 0.8245), (0.2563, 0.1241, 0.8482), (0.2454, 0.128, 0.8859), (0.2333, 0.1214, 0.9267), (0.2305, 0.07886, 0.9327), (0.2307, 0.03968, 0.9287), (0.2216, 0.01472, 0.9578), (0.2137, -0.02, 0.9819), (0.22, -0.05472, 0.9573), (0.228, -0.07968, 0.9279), (0.226, -0.1189, 0.9314), (0.2269, -0.1614, 0.9248), (0.2387, -0.168, 0.8839), (0.2498, -0.1641, 0.8463), (0.2562, -0.1945, 0.8222), (0.2653, -0.2199, 0.7887), (0.2757, -0.1945, 0.7555), (0.2834, -0.1641, 0.7318), (0.2943, -0.168, 0.6941), (0.3064, -0.1614, 0.6533), (0.3092, -0.1189, 0.6473), (0.309, -0.07968, 0.6513), (0.3181, -0.05472, 0.6222), (0.6315, -0.028, 0.7429), (0.6156, 0.007577, 0.7635), (0.5962, 0.03316, 0.788), (0.5997, 0.07331, 0.7857), (0.5964, 0.1169, 0.7918), (0.5686, 0.1236, 0.8253), (0.5427, 0.1197, 0.856), (0.527, 0.1509, 0.8763), (0.5047, 0.1769, 0.9041), (0.4812, 0.1509, 0.9309), (0.4641, 0.1197, 0.9499), (0.4384, 0.1236, 0.9807), (0.4102, 0.1169, 1.014), (0.4048, 0.07331, 1.018), (0.4064, 0.03316, 1.014), (0.3858, 0.007577, 1.038), (0.3682, -0.028, 1.057), (0.3841, -0.06358, 1.036), (0.4035, -0.08916, 1.012), (0.4, -0.1293, 1.014), (0.4033, -0.1729, 1.008), (0.4311, -0.1796, 0.9747), (0.457, -0.1757, 0.944), (0.4727, -0.2069, 0.9237), (0.495, -0.2329, 0.8959), (0.5184, -0.2069, 0.8691), (0.5356, -0.1757, 0.8501), (0.5613, -0.1796, 0.8193), (0.5895, -0.1729, 0.786), (0.5949, -0.1293, 0.7817), (0.5933, -0.08916, 0.7855), (0.6139, -0.06358, 0.7621), (0.8209, -0.035, 1.028), (0.7982, -0.001152, 1.038), (0.7708, 0.02319, 1.049), (0.7747, 0.06139, 1.049), (0.7691, 0.1028, 1.052), (0.7307, 0.1093, 1.068), (0.6952, 0.1055, 1.082), (0.6728, 0.1352, 1.091), (0.6416, 0.1599, 1.104), (0.61, 0.1352, 1.116), (0.5871, 0.1055, 1.125), (0.5516, 0.1093, 1.139), (0.5131, 0.1028, 1.154), (0.5067, 0.06139, 1.156), (0.5099, 0.02319, 1.154), (0.4821, -0.001152, 1.164), (0.4588, -0.035, 1.172), (0.4815, -0.06885, 1.162), (0.5088, -0.09319, 1.151), (0.505, -0.1314, 1.151), (0.5106, -0.1728, 1.148), (0.549, -0.1793, 1.132), (0.5845, -0.1755, 1.118), (0.6068, -0.2052, 1.109), (0.638, -0.2299, 1.096), (0.6697, -0.2052, 1.084), (0.6926, -0.1755, 1.075), (0.728, -0.1793, 1.061), (0.7666, -0.1728, 1.046), (0.7729, -0.1314, 1.044), (0.7698, -0.09319, 1.046), (0.7976, -0.06885, 1.036), (0.8595, -0.04, 1.339), (0.8367, -0.008753, 1.341), (0.8094, 0.01372, 1.343), (0.8129, 0.04898, 1.344), (0.807, 0.08725, 1.345), (0.7688, 0.09317, 1.347), (0.7336, 0.08968, 1.349), (0.7112, 0.1171, 1.351), (0.6801, 0.14, 1.354), (0.6489, 0.1171, 1.355), (0.6264, 0.08968, 1.356), (0.5912, 0.09317, 1.358), (0.553, 0.08725, 1.361), (0.547, 0.04898, 1.36), (0.5505, 0.01372, 1.359), (0.5231, -0.008753, 1.36), (0.5002, -0.04, 1.361), (0.523, -0.07125, 1.359), (0.5503, -0.09372, 1.357), (0.5468, -0.129, 1.356), (0.5526, -0.1673, 1.355), (0.5908, -0.1732, 1.353), (0.626, -0.1697, 1.351), (0.6484, -0.1971, 1.349), (0.6796, -0.22, 1.346), (0.7108, -0.1971, 1.345), (0.7333, -0.1697, 1.344), (0.7685, -0.1732, 1.342), (0.8067, -0.1673, 1.339), (0.8127, -0.129, 1.34), (0.8092, -0.09372, 1.341), (0.8366, -0.07125, 1.34), (0.8297, -0.045, 1.588), (0.8093, -0.01722, 1.587), (0.785, 0.002755, 1.586), (0.7881, 0.03411, 1.587), (0.7828, 0.06813, 1.587), (0.7488, 0.07339, 1.585), (0.7175, 0.07029, 1.584), (0.6975, 0.09465, 1.583), (0.6697, 0.115, 1.582), (0.642, 0.09465, 1.58), (0.6221, 0.07029, 1.579), (0.5908, 0.07339, 1.578), (0.5568, 0.06813, 1.576), (0.5515, 0.03411, 1.575), (0.5546, 0.002755, 1.575), (0.5303, -0.01722, 1.574), (0.51, -0.045, 1.572), (0.5304, -0.07278, 1.573), (0.5547, -0.09276, 1.574), (0.5516, -0.1241, 1.573), (0.5569, -0.1581, 1.573), (0.5909, -0.1634, 1.575), (0.6222, -0.1603, 1.576), (0.6422, -0.1847, 1.577), (0.6699, -0.205, 1.578), (0.6977, -0.1847, 1.58), (0.7176, -0.1603, 1.581), (0.7489, -0.1634, 1.582), (0.7829, -0.1581, 1.584), (0.7881, -0.1241, 1.585), (0.785, -0.09276, 1.585), (0.8094, -0.07278, 1.586), (0.7796, -0.045, 1.767), (0.7644, -0.02416, 1.766), (0.7462, -0.009181, 1.765), (0.7485, 0.01433, 1.765), (0.7446, 0.03985, 1.765), (0.7191, 0.0438, 1.763), (0.6956, 0.04148, 1.762), (0.6806, 0.05975, 1.761), (0.6598, 0.075, 1.76), (0.639, 0.05975, 1.759), (0.6241, 0.04148, 1.758), (0.6006, 0.0438, 1.757), (0.5751, 0.03985, 1.755), (0.5712, 0.01433, 1.755), (0.5735, -0.009181, 1.755), (0.5553, -0.02416, 1.754), (0.54, -0.045, 1.753), (0.5553, -0.06584, 1.754), (0.5735, -0.08082, 1.755), (0.5712, -0.1043, 1.755), (0.5751, -0.1299, 1.755), (0.6006, -0.1338, 1.757), (0.6241, -0.1315, 1.758), (0.639, -0.1497, 1.759), (0.6598, -0.165, 1.76), (0.6806, -0.1497, 1.761), (0.6956, -0.1315, 1.762), (0.7191, -0.1338, 1.763), (0.7446, -0.1299, 1.765), (0.7485, -0.1043, 1.765), (0.7462, -0.08082, 1.765), (0.7644, -0.06584, 1.766), (0.7196, -0.045, 1.846), (0.7113, -0.03371, 1.845), (0.7015, -0.0256, 1.844), (0.7027, -0.01286, 1.844), (0.7006, 0.0009619, 1.844), (0.6868, 0.003101, 1.843), (0.6742, 0.001841, 1.842), (0.6661, 0.01174, 1.841), (0.6548, 0.02, 1.84), (0.6436, 0.01174, 1.839), (0.6355, 0.001841, 1.838), (0.6228, 0.003101, 1.837), (0.6091, 0.0009619, 1.836), (0.6069, -0.01286, 1.836), (0.6082, -0.0256, 1.836), (0.5983, -0.03371, 1.835), (0.5901, -0.045, 1.834), (0.5983, -0.05629, 1.835), (0.6082, -0.0644, 1.836), (0.6069, -0.07714, 1.836), (0.6091, -0.09096, 1.836), (0.6228, -0.0931, 1.837), (0.6355, -0.09184, 1.838), (0.6436, -0.1017, 1.839), (0.6548, -0.11, 1.84), (0.6661, -0.1017, 1.841), (0.6742, -0.09184, 1.842), (0.6868, -0.0931, 1.843), (0.7006, -0.09096, 1.844), (0.7027, -0.07714, 1.844), (0.7015, -0.0644, 1.844), (0.7113, -0.05629, 1.845), (0.6597, -0.045, 1.872), (0.6585, -0.04326, 1.871), (0.6569, -0.04202, 1.871), (0.6571, -0.04006, 1.871), (0.6568, -0.03793, 1.871), (0.6547, -0.0376, 1.871), (0.6528, -0.03779, 1.87), (0.6516, -0.03627, 1.87), (0.6498, -0.035, 1.87), (0.6481, -0.03627, 1.87), (0.6469, -0.03779, 1.87), (0.645, -0.0376, 1.869), (0.6429, -0.03793, 1.869), (0.6425, -0.04006, 1.869), (0.6427, -0.04202, 1.869), (0.6412, -0.04326, 1.869), (0.64, -0.045, 1.868), (0.6412, -0.04674, 1.869), (0.6427, -0.04798, 1.869), (0.6425, -0.04994, 1.869), (0.6429, -0.05207, 1.869), (0.645, -0.0524, 1.869), (0.6469, -0.05221, 1.87), (0.6481, -0.05373, 1.87), (0.6498, -0.055, 1.87), (0.6516, -0.05373, 1.87), (0.6528, -0.05221, 1.87), (0.6547, -0.0524, 1.871), (0.6568, -0.05207, 1.871), (0.6571, -0.04994, 1.871), (0.6569, -0.04798, 1.871), (0.6585, -0.04674, 1.871)], [], [(31, 30, 29, 28, 27, 26, 25, 24, 23, 22, 21, 20, 19, 18, 17, 16, 15, 14, 13, 12, 11, 10, 9, 8, 7, 6, 5, 4, 3, 2, 1, 0), (256, 257, 258, 259, 260, 261, 262, 263, 264, 265, 266, 267, 268, 269, 270, 271, 272, 273, 274, 275, 276, 277, 278, 279, 280, 281, 282, 283, 284, 285, 286, 287), (0, 1, 33, 32), (1, 2, 34, 33), (2, 3, 35, 34), (3, 4, 36, 35), (4, 5, 37, 36), (5, 6, 38, 37), (6, 7, 39, 38), (7, 8, 40, 39), (8, 9, 41, 40), (9, 10, 42, 41), (10, 11, 43, 42), (11, 12, 44, 43), (12, 13, 45, 44), (13, 14, 46, 45), (14, 15, 47, 46), (15, 16, 48, 47), (16, 17, 49, 48), (17, 18, 50, 49), (18, 19, 51, 50), (19, 20, 52, 51), (20, 21, 53, 52), (21, 22, 54, 53), (22, 23, 55, 54), (23, 24, 56, 55), (24, 25, 57, 56), (25, 26, 58, 57), (26, 27, 59, 58), (27, 28, 60, 59), (28, 29, 61, 60), (29, 30, 62, 61), (30, 31, 63, 62), (31, 0, 32, 63), (32, 33, 65, 64), (33, 34, 66, 65), (34, 35, 67, 66), (35, 36, 68, 67), (36, 37, 69, 68), (37, 38, 70, 69), (38, 39, 71, 70), (39, 40, 72, 71), (40, 41, 73, 72), (41, 42, 74, 73), (42, 43, 75, 74), (43, 44, 76, 75), (44, 45, 77, 76), (45, 46, 78, 77), (46, 47, 79, 78), (47, 48, 80, 79), (48, 49, 81, 80), (49, 50, 82, 81), (50, 51, 83, 82), (51, 52, 84, 83), (52, 53, 85, 84), (53, 54, 86, 85), (54, 55, 87, 86), (55, 56, 88, 87), (56, 57, 89, 88), (57, 58, 90, 89), (58, 59, 91, 90), (59, 60, 92, 91), (60, 61, 93, 92), (61, 62, 94, 93), (62, 63, 95, 94), (63, 32, 64, 95), (64, 65, 97, 96), (65, 66, 98, 97), (66, 67, 99, 98), (67, 68, 100, 99), (68, 69, 101, 100), (69, 70, 102, 101), (70, 71, 103, 102), (71, 72, 104, 103), (72, 73, 105, 104), (73, 74, 106, 105), (74, 75, 107, 106), (75, 76, 108, 107), (76, 77, 109, 108), (77, 78, 110, 109), (78, 79, 111, 110), (79, 80, 112, 111), (80, 81, 113, 112), (81, 82, 114, 113), (82, 83, 115, 114), (83, 84, 116, 115), (84, 85, 117, 116), (85, 86, 118, 117), (86, 87, 119, 118), (87, 88, 120, 119), (88, 89, 121, 120), (89, 90, 122, 121), (90, 91, 123, 122), (91, 92, 124, 123), (92, 93, 125, 124), (93, 94, 126, 125), (94, 95, 127, 126), (95, 64, 96, 127), (96, 97, 129, 128), (97, 98, 130, 129), (98, 99, 131, 130), (99, 100, 132, 131), (100, 101, 133, 132), (101, 102, 134, 133), (102, 103, 135, 134), (103, 104, 136, 135), (104, 105, 137, 136), (105, 106, 138, 137), (106, 107, 139, 138), (107, 108, 140, 139), (108, 109, 141, 140), (109, 110, 142, 141), (110, 111, 143, 142), (111, 112, 144, 143), (112, 113, 145, 144), (113, 114, 146, 145), (114, 115, 147, 146), (115, 116, 148, 147), (116, 117, 149, 148), (117, 118, 150, 149), (118, 119, 151, 150), (119, 120, 152, 151), (120, 121, 153, 152), (121, 122, 154, 153), (122, 123, 155, 154), (123, 124, 156, 155), (124, 125, 157, 156), (125, 126, 158, 157), (126, 127, 159, 158), (127, 96, 128, 159), (128, 129, 161, 160), (129, 130, 162, 161), (130, 131, 163, 162), (131, 132, 164, 163), (132, 133, 165, 164), (133, 134, 166, 165), (134, 135, 167, 166), (135, 136, 168, 167), (136, 137, 169, 168), (137, 138, 170, 169), (138, 139, 171, 170), (139, 140, 172, 171), (140, 141, 173, 172), (141, 142, 174, 173), (142, 143, 175, 174), (143, 144, 176, 175), (144, 145, 177, 176), (145, 146, 178, 177), (146, 147, 179, 178), (147, 148, 180, 179), (148, 149, 181, 180), (149, 150, 182, 181), (150, 151, 183, 182), (151, 152, 184, 183), (152, 153, 185, 184), (153, 154, 186, 185), (154, 155, 187, 186), (155, 156, 188, 187), (156, 157, 189, 188), (157, 158, 190, 189), (158, 159, 191, 190), (159, 128, 160, 191), (160, 161, 193, 192), (161, 162, 194, 193), (162, 163, 195, 194), (163, 164, 196, 195), (164, 165, 197, 196), (165, 166, 198, 197), (166, 167, 199, 198), (167, 168, 200, 199), (168, 169, 201, 200), (169, 170, 202, 201), (170, 171, 203, 202), (171, 172, 204, 203), (172, 173, 205, 204), (173, 174, 206, 205), (174, 175, 207, 206), (175, 176, 208, 207), (176, 177, 209, 208), (177, 178, 210, 209), (178, 179, 211, 210), (179, 180, 212, 211), (180, 181, 213, 212), (181, 182, 214, 213), (182, 183, 215, 214), (183, 184, 216, 215), (184, 185, 217, 216), (185, 186, 218, 217), (186, 187, 219, 218), (187, 188, 220, 219), (188, 189, 221, 220), (189, 190, 222, 221), (190, 191, 223, 222), (191, 160, 192, 223), (192, 193, 225, 224), (193, 194, 226, 225), (194, 195, 227, 226), (195, 196, 228, 227), (196, 197, 229, 228), (197, 198, 230, 229), (198, 199, 231, 230), (199, 200, 232, 231), (200, 201, 233, 232), (201, 202, 234, 233), (202, 203, 235, 234), (203, 204, 236, 235), (204, 205, 237, 236), (205, 206, 238, 237), (206, 207, 239, 238), (207, 208, 240, 239), (208, 209, 241, 240), (209, 210, 242, 241), (210, 211, 243, 242), (211, 212, 244, 243), (212, 213, 245, 244), (213, 214, 246, 245), (214, 215, 247, 246), (215, 216, 248, 247), (216, 217, 249, 248), (217, 218, 250, 249), (218, 219, 251, 250), (219, 220, 252, 251), (220, 221, 253, 252), (221, 222, 254, 253), (222, 223, 255, 254), (223, 192, 224, 255), (224, 225, 257, 256), (225, 226, 258, 257), (226, 227, 259, 258), (227, 228, 260, 259), (228, 229, 261, 260), (229, 230, 262, 261), (230, 231, 263, 262), (231, 232, 264, 263), (232, 233, 265, 264), (233, 234, 266, 265), (234, 235, 267, 266), (235, 236, 268, 267), (236, 237, 269, 268), (237, 238, 270, 269), (238, 239, 271, 270), (239, 240, 272, 271), (240, 241, 273, 272), (241, 242, 274, 273), (242, 243, 275, 274), (243, 244, 276, 275), (244, 245, 277, 276), (245, 246, 278, 277), (246, 247, 279, 278), (247, 248, 280, 279), (248, 249, 281, 280), (249, 250, 282, 281), (250, 251, 283, 282), (251, 252, 284, 283), (252, 253, 285, 284), (253, 254, 286, 285), (254, 255, 287, 286), (255, 224, 256, 287)])
me_wholelowercontinuouslycurvedribbedarm.polygons.foreach_set('material_index', [1, 0, 0, 1, 1, 0, 0, 1, 1, 0, 0, 1, 1, 0, 0, 1, 1, 0, 0, 1, 1, 0, 0, 1, 1, 0, 0, 1, 1, 0, 0, 1, 1, 0, 0, 1, 1, 0, 0, 1, 1, 0, 0, 1, 1, 0, 0, 1, 1, 0, 0, 1, 1, 0, 0, 1, 1, 0, 0, 1, 1, 0, 0, 1, 1, 0, 0, 1, 1, 0, 0, 1, 1, 0, 0, 1, 1, 0, 0, 1, 1, 0, 0, 1, 1, 0, 0, 1, 1, 0, 0, 1, 1, 0, 0, 1, 1, 0, 0, 1, 1, 0, 0, 1, 1, 0, 0, 1, 1, 0, 0, 1, 1, 0, 0, 1, 1, 0, 0, 1, 1, 0, 0, 1, 1, 0, 0, 1, 1, 0, 0, 1, 1, 0, 0, 1, 1, 0, 0, 1, 1, 0, 0, 1, 1, 0, 0, 1, 1, 0, 0, 1, 1, 0, 0, 1, 1, 0, 0, 1, 1, 0, 0, 1, 1, 0, 0, 1, 1, 0, 0, 1, 1, 0, 0, 1, 1, 0, 0, 1, 1, 0, 0, 1, 1, 0, 0, 1, 1, 0, 0, 1, 1, 0, 0, 1, 1, 0, 0, 1, 1, 0, 0, 1, 1, 0, 0, 1, 1, 0, 0, 1, 1, 0, 0, 1, 1, 0, 0, 1, 1, 0, 0, 1, 1, 0, 0, 1, 1, 0, 0, 1, 1, 0, 0, 1, 1, 0, 0, 1, 1, 0, 0, 1, 1, 0, 0, 1, 1, 0, 0, 1, 1, 0, 0, 1, 1, 0])
me_wholelowercontinuouslycurvedribbedarm.materials.append(mat_cactusmutedridgegreen)
me_wholelowercontinuouslycurvedribbedarm.materials.append(mat_cactusrecessedgroovegreen)
me_wholelowercontinuouslycurvedribbedarm.materials.append(mat_cactushigherarmolive)
me_wholelowercontinuouslycurvedribbedarm.update()

# ---- objects
ob_onewholeribbeduprightarmcactus = bpy.data.objects.new('OneWholeRibbedUprightArmCactus', None)
ob_wholetaperedribbedcentralcolumn = bpy.data.objects.new('WholeTaperedRibbedCentralColumn', me_wholetaperedribbedcentralcolumn)
ob_wholehighercontinuouslycurvedribbedarm = bpy.data.objects.new('WholeHigherContinuouslyCurvedRibbedArm', me_wholehighercontinuouslycurvedribbedarm)
ob_wholelowercontinuouslycurvedribbedarm = bpy.data.objects.new('WholeLowerContinuouslyCurvedRibbedArm', me_wholelowercontinuouslycurvedribbedarm)

# ---- transforms, parenting, visibility, modifiers, constraints
ob_onewholeribbeduprightarmcactus.location = (0.0, 0.0, 0.0)
ob_wholetaperedribbedcentralcolumn.parent = ob_onewholeribbeduprightarmcactus
ob_wholetaperedribbedcentralcolumn.location = (0.0, 0.0, 0.0)
ob_wholehighercontinuouslycurvedribbedarm.parent = ob_onewholeribbeduprightarmcactus
ob_wholehighercontinuouslycurvedribbedarm.location = (0.0, 0.0, 0.0)
ob_wholelowercontinuouslycurvedribbedarm.parent = ob_onewholeribbeduprightarmcactus
ob_wholelowercontinuouslycurvedribbedarm.location = (0.0, 0.0, 0.0)

# ---- collection membership
scene.collection.objects.link(ob_onewholeribbeduprightarmcactus)
scene.collection.objects.link(ob_wholetaperedribbedcentralcolumn)
scene.collection.objects.link(ob_wholehighercontinuouslycurvedribbedarm)
scene.collection.objects.link(ob_wholelowercontinuouslycurvedribbedarm)

# ---- scene / render settings (as saved in the file)
scene.frame_start = 1; scene.frame_end = 250; scene.frame_set(1)
scene.render.engine = 'CYCLES'
scene.render.use_compositing = False
scene.cycles.use_denoising = False
scene.cycles.samples = 128
scene.cycles.use_adaptive_sampling = False
scene.cycles.seed = 17
bpy.context.view_layer.update()

# ---- added for rendering (the .blend has no active camera and no usable light): camera, sun
cam_auto = bpy.data.cameras.new('AutoCamera')
cam_auto.lens = 50.0
cam_auto.sensor_width = 36.0
cam_auto.clip_end = 1000.0
ob_auto_camera = bpy.data.objects.new('AutoCamera', cam_auto)
scene.collection.objects.link(ob_auto_camera)
ob_auto_camera.location = (2.93331, -3.51997, 3.64665)
ob_auto_camera.rotation_euler = (1.09748, -7.21219e-08, 0.694738)
scene.camera = ob_auto_camera
light_auto_sun = bpy.data.lights.new('AutoSun', 'SUN')
light_auto_sun.energy = 3.0
light_auto_sun.angle = 0.0523599
ob_auto_sun = bpy.data.objects.new('AutoSun', light_auto_sun)
scene.collection.objects.link(ob_auto_sun)
ob_auto_sun.rotation_euler = (0.872665, 0.174533, 0.523599)
bpy.context.view_layer.update()
